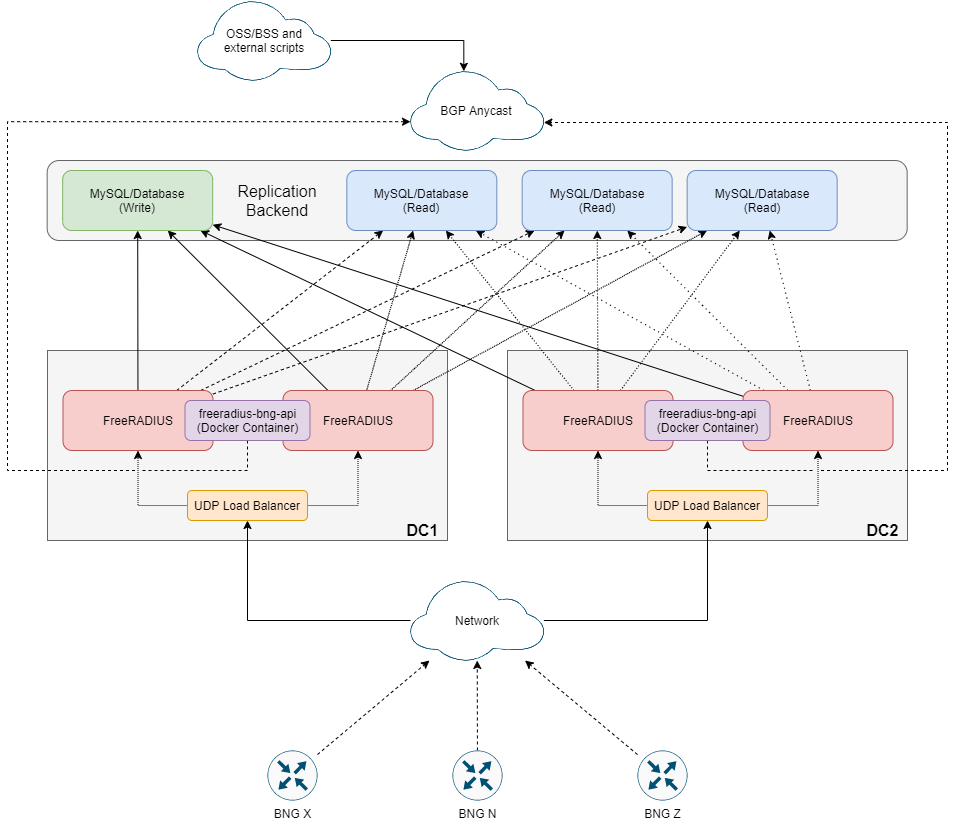

The diagram above was exported from draw.io. Its source (the exported page's mxGraphModel, read from the mxfile embedded in the PNG):
<mxGraphModel dx="2062" dy="1182" grid="1" gridSize="10" guides="1" tooltips="1" connect="1" arrows="1" fold="1" page="1" pageScale="1" pageWidth="1100" pageHeight="850" math="0" shadow="0">
  <root>
    <mxCell id="99sDZW4Jfml4oFbWswQQ-0" />
    <mxCell id="99sDZW4Jfml4oFbWswQQ-1" parent="99sDZW4Jfml4oFbWswQQ-0" />
    <mxCell id="VfphHxwf10rmW3kl9wT0-77" value="" style="rounded=1;whiteSpace=wrap;html=1;fontSize=16;fillColor=#f5f5f5;strokeColor=#666666;fontColor=#333333;" vertex="1" parent="99sDZW4Jfml4oFbWswQQ-1">
      <mxGeometry x="119.66" y="160" width="860" height="80" as="geometry" />
    </mxCell>
    <mxCell id="VfphHxwf10rmW3kl9wT0-74" value="" style="rounded=0;whiteSpace=wrap;html=1;fillColor=#f5f5f5;strokeColor=#666666;fontColor=#333333;" vertex="1" parent="99sDZW4Jfml4oFbWswQQ-1">
      <mxGeometry x="120" y="350" width="400" height="190" as="geometry" />
    </mxCell>
    <mxCell id="VfphHxwf10rmW3kl9wT0-73" value="" style="rounded=0;whiteSpace=wrap;html=1;fillColor=#f5f5f5;strokeColor=#666666;fontColor=#333333;" vertex="1" parent="99sDZW4Jfml4oFbWswQQ-1">
      <mxGeometry x="580" y="350" width="400" height="190" as="geometry" />
    </mxCell>
    <mxCell id="VfphHxwf10rmW3kl9wT0-0" style="edgeStyle=none;rounded=0;orthogonalLoop=1;jettySize=auto;html=1;dashed=1;startArrow=none;startFill=0;" edge="1" parent="99sDZW4Jfml4oFbWswQQ-1" source="VfphHxwf10rmW3kl9wT0-1" target="VfphHxwf10rmW3kl9wT0-22">
      <mxGeometry relative="1" as="geometry" />
    </mxCell>
    <mxCell id="VfphHxwf10rmW3kl9wT0-1" value="BNG N" style="points=[[0.5,0,0],[1,0.5,0],[0.5,1,0],[0,0.5,0],[0.145,0.145,0],[0.8555,0.145,0],[0.855,0.8555,0],[0.145,0.855,0]];verticalLabelPosition=bottom;html=1;verticalAlign=top;aspect=fixed;align=center;pointerEvents=1;shape=mxgraph.cisco19.rect;prIcon=router;fillColor=#FAFAFA;strokeColor=#005073;" vertex="1" parent="99sDZW4Jfml4oFbWswQQ-1">
      <mxGeometry x="525" y="750" width="50" height="50" as="geometry" />
    </mxCell>
    <mxCell id="VfphHxwf10rmW3kl9wT0-2" style="edgeStyle=none;rounded=0;orthogonalLoop=1;jettySize=auto;html=1;dashed=1;startArrow=none;startFill=0;" edge="1" parent="99sDZW4Jfml4oFbWswQQ-1" source="VfphHxwf10rmW3kl9wT0-3" target="VfphHxwf10rmW3kl9wT0-22">
      <mxGeometry relative="1" as="geometry" />
    </mxCell>
    <mxCell id="VfphHxwf10rmW3kl9wT0-3" value="BNG X" style="points=[[0.5,0,0],[1,0.5,0],[0.5,1,0],[0,0.5,0],[0.145,0.145,0],[0.8555,0.145,0],[0.855,0.8555,0],[0.145,0.855,0]];verticalLabelPosition=bottom;html=1;verticalAlign=top;aspect=fixed;align=center;pointerEvents=1;shape=mxgraph.cisco19.rect;prIcon=router;fillColor=#FAFAFA;strokeColor=#005073;" vertex="1" parent="99sDZW4Jfml4oFbWswQQ-1">
      <mxGeometry x="340" y="750" width="50" height="50" as="geometry" />
    </mxCell>
    <mxCell id="VfphHxwf10rmW3kl9wT0-4" style="edgeStyle=none;rounded=0;orthogonalLoop=1;jettySize=auto;html=1;dashed=1;startArrow=none;startFill=0;" edge="1" parent="99sDZW4Jfml4oFbWswQQ-1" source="VfphHxwf10rmW3kl9wT0-5" target="VfphHxwf10rmW3kl9wT0-22">
      <mxGeometry relative="1" as="geometry" />
    </mxCell>
    <mxCell id="VfphHxwf10rmW3kl9wT0-5" value="BNG Z" style="points=[[0.5,0,0],[1,0.5,0],[0.5,1,0],[0,0.5,0],[0.145,0.145,0],[0.8555,0.145,0],[0.855,0.8555,0],[0.145,0.855,0]];verticalLabelPosition=bottom;html=1;verticalAlign=top;aspect=fixed;align=center;pointerEvents=1;shape=mxgraph.cisco19.rect;prIcon=router;fillColor=#FAFAFA;strokeColor=#005073;" vertex="1" parent="99sDZW4Jfml4oFbWswQQ-1">
      <mxGeometry x="710" y="750" width="50" height="50" as="geometry" />
    </mxCell>
    <mxCell id="VfphHxwf10rmW3kl9wT0-58" style="edgeStyle=none;rounded=0;orthogonalLoop=1;jettySize=auto;html=1;startArrow=none;startFill=0;" edge="1" parent="99sDZW4Jfml4oFbWswQQ-1" source="VfphHxwf10rmW3kl9wT0-12" target="VfphHxwf10rmW3kl9wT0-52">
      <mxGeometry relative="1" as="geometry" />
    </mxCell>
    <mxCell id="VfphHxwf10rmW3kl9wT0-63" style="edgeStyle=none;rounded=0;orthogonalLoop=1;jettySize=auto;html=1;startArrow=none;startFill=0;dashed=1;dashPattern=1 1;" edge="1" parent="99sDZW4Jfml4oFbWswQQ-1" source="VfphHxwf10rmW3kl9wT0-12" target="VfphHxwf10rmW3kl9wT0-54">
      <mxGeometry relative="1" as="geometry" />
    </mxCell>
    <mxCell id="VfphHxwf10rmW3kl9wT0-64" style="edgeStyle=none;rounded=0;orthogonalLoop=1;jettySize=auto;html=1;startArrow=none;startFill=0;dashed=1;dashPattern=1 1;" edge="1" parent="99sDZW4Jfml4oFbWswQQ-1" source="VfphHxwf10rmW3kl9wT0-12" target="VfphHxwf10rmW3kl9wT0-55">
      <mxGeometry relative="1" as="geometry" />
    </mxCell>
    <mxCell id="VfphHxwf10rmW3kl9wT0-66" style="edgeStyle=none;rounded=0;orthogonalLoop=1;jettySize=auto;html=1;startArrow=none;startFill=0;dashed=1;dashPattern=1 1;" edge="1" parent="99sDZW4Jfml4oFbWswQQ-1" source="VfphHxwf10rmW3kl9wT0-12" target="VfphHxwf10rmW3kl9wT0-56">
      <mxGeometry relative="1" as="geometry" />
    </mxCell>
    <mxCell id="VfphHxwf10rmW3kl9wT0-12" value="FreeRADIUS" style="rounded=1;whiteSpace=wrap;html=1;fillColor=#f8cecc;strokeColor=#b85450;" vertex="1" parent="99sDZW4Jfml4oFbWswQQ-1">
      <mxGeometry x="355.5" y="390" width="150" height="60" as="geometry" />
    </mxCell>
    <mxCell id="VfphHxwf10rmW3kl9wT0-59" style="edgeStyle=none;rounded=0;orthogonalLoop=1;jettySize=auto;html=1;startArrow=none;startFill=0;" edge="1" parent="99sDZW4Jfml4oFbWswQQ-1" source="VfphHxwf10rmW3kl9wT0-17" target="VfphHxwf10rmW3kl9wT0-52">
      <mxGeometry relative="1" as="geometry" />
    </mxCell>
    <mxCell id="VfphHxwf10rmW3kl9wT0-67" style="edgeStyle=none;rounded=0;orthogonalLoop=1;jettySize=auto;html=1;startArrow=none;startFill=0;dashed=1;dashPattern=1 2;" edge="1" parent="99sDZW4Jfml4oFbWswQQ-1" source="VfphHxwf10rmW3kl9wT0-17" target="VfphHxwf10rmW3kl9wT0-54">
      <mxGeometry relative="1" as="geometry" />
    </mxCell>
    <mxCell id="VfphHxwf10rmW3kl9wT0-68" style="edgeStyle=none;rounded=0;orthogonalLoop=1;jettySize=auto;html=1;startArrow=none;startFill=0;dashed=1;dashPattern=1 2;" edge="1" parent="99sDZW4Jfml4oFbWswQQ-1" source="VfphHxwf10rmW3kl9wT0-17" target="VfphHxwf10rmW3kl9wT0-55">
      <mxGeometry relative="1" as="geometry" />
    </mxCell>
    <mxCell id="VfphHxwf10rmW3kl9wT0-69" style="edgeStyle=none;rounded=0;orthogonalLoop=1;jettySize=auto;html=1;startArrow=none;startFill=0;dashed=1;dashPattern=1 2;" edge="1" parent="99sDZW4Jfml4oFbWswQQ-1" source="VfphHxwf10rmW3kl9wT0-17" target="VfphHxwf10rmW3kl9wT0-56">
      <mxGeometry relative="1" as="geometry" />
    </mxCell>
    <mxCell id="VfphHxwf10rmW3kl9wT0-17" value="FreeRADIUS" style="rounded=1;whiteSpace=wrap;html=1;fillColor=#f8cecc;strokeColor=#b85450;" vertex="1" parent="99sDZW4Jfml4oFbWswQQ-1">
      <mxGeometry x="595.5" y="390" width="150" height="60" as="geometry" />
    </mxCell>
    <mxCell id="VfphHxwf10rmW3kl9wT0-46" style="edgeStyle=orthogonalEdgeStyle;rounded=0;orthogonalLoop=1;jettySize=auto;html=1;entryX=0.5;entryY=1;entryDx=0;entryDy=0;startArrow=none;startFill=0;" edge="1" parent="99sDZW4Jfml4oFbWswQQ-1" source="VfphHxwf10rmW3kl9wT0-22" target="VfphHxwf10rmW3kl9wT0-40">
      <mxGeometry relative="1" as="geometry" />
    </mxCell>
    <mxCell id="VfphHxwf10rmW3kl9wT0-47" style="edgeStyle=orthogonalEdgeStyle;rounded=0;orthogonalLoop=1;jettySize=auto;html=1;entryX=0.5;entryY=1;entryDx=0;entryDy=0;startArrow=none;startFill=0;" edge="1" parent="99sDZW4Jfml4oFbWswQQ-1" source="VfphHxwf10rmW3kl9wT0-22" target="VfphHxwf10rmW3kl9wT0-41">
      <mxGeometry relative="1" as="geometry" />
    </mxCell>
    <mxCell id="VfphHxwf10rmW3kl9wT0-22" value="" style="points=[[0,0.64,0],[0.2,0.15,0],[0.4,0.01,0],[0.79,0.25,0],[1,0.65,0],[0.8,0.86,0],[0.41,1,0],[0.16,0.86,0]];verticalLabelPosition=bottom;html=1;verticalAlign=top;aspect=fixed;align=center;pointerEvents=1;shape=mxgraph.cisco19.cloud;fillColor=#186180;strokeColor=none;" vertex="1" parent="99sDZW4Jfml4oFbWswQQ-1">
      <mxGeometry x="483" y="580" width="133.33" height="80" as="geometry" />
    </mxCell>
    <mxCell id="VfphHxwf10rmW3kl9wT0-60" style="edgeStyle=none;rounded=0;orthogonalLoop=1;jettySize=auto;html=1;startArrow=none;startFill=0;" edge="1" parent="99sDZW4Jfml4oFbWswQQ-1" source="VfphHxwf10rmW3kl9wT0-33" target="VfphHxwf10rmW3kl9wT0-52">
      <mxGeometry relative="1" as="geometry" />
    </mxCell>
    <mxCell id="VfphHxwf10rmW3kl9wT0-70" style="edgeStyle=none;rounded=0;orthogonalLoop=1;jettySize=auto;html=1;startArrow=none;startFill=0;dashed=1;dashPattern=1 4;" edge="1" parent="99sDZW4Jfml4oFbWswQQ-1" source="VfphHxwf10rmW3kl9wT0-33" target="VfphHxwf10rmW3kl9wT0-54">
      <mxGeometry relative="1" as="geometry" />
    </mxCell>
    <mxCell id="VfphHxwf10rmW3kl9wT0-71" style="edgeStyle=none;rounded=0;orthogonalLoop=1;jettySize=auto;html=1;startArrow=none;startFill=0;dashed=1;dashPattern=1 4;" edge="1" parent="99sDZW4Jfml4oFbWswQQ-1" source="VfphHxwf10rmW3kl9wT0-33" target="VfphHxwf10rmW3kl9wT0-55">
      <mxGeometry relative="1" as="geometry" />
    </mxCell>
    <mxCell id="VfphHxwf10rmW3kl9wT0-72" style="edgeStyle=none;rounded=0;orthogonalLoop=1;jettySize=auto;html=1;startArrow=none;startFill=0;dashed=1;dashPattern=1 4;" edge="1" parent="99sDZW4Jfml4oFbWswQQ-1" source="VfphHxwf10rmW3kl9wT0-33" target="VfphHxwf10rmW3kl9wT0-56">
      <mxGeometry relative="1" as="geometry" />
    </mxCell>
    <mxCell id="VfphHxwf10rmW3kl9wT0-33" value="FreeRADIUS" style="rounded=1;whiteSpace=wrap;html=1;fillColor=#f8cecc;strokeColor=#b85450;" vertex="1" parent="99sDZW4Jfml4oFbWswQQ-1">
      <mxGeometry x="815.5" y="390" width="150" height="60" as="geometry" />
    </mxCell>
    <mxCell id="VfphHxwf10rmW3kl9wT0-57" style="rounded=0;orthogonalLoop=1;jettySize=auto;html=1;startArrow=none;startFill=0;" edge="1" parent="99sDZW4Jfml4oFbWswQQ-1" source="VfphHxwf10rmW3kl9wT0-36" target="VfphHxwf10rmW3kl9wT0-52">
      <mxGeometry relative="1" as="geometry" />
    </mxCell>
    <mxCell id="VfphHxwf10rmW3kl9wT0-61" style="edgeStyle=none;rounded=0;orthogonalLoop=1;jettySize=auto;html=1;startArrow=none;startFill=0;dashed=1;" edge="1" parent="99sDZW4Jfml4oFbWswQQ-1" source="VfphHxwf10rmW3kl9wT0-36" target="VfphHxwf10rmW3kl9wT0-54">
      <mxGeometry relative="1" as="geometry" />
    </mxCell>
    <mxCell id="VfphHxwf10rmW3kl9wT0-62" style="edgeStyle=none;rounded=0;orthogonalLoop=1;jettySize=auto;html=1;startArrow=none;startFill=0;dashed=1;" edge="1" parent="99sDZW4Jfml4oFbWswQQ-1" source="VfphHxwf10rmW3kl9wT0-36" target="VfphHxwf10rmW3kl9wT0-55">
      <mxGeometry relative="1" as="geometry" />
    </mxCell>
    <mxCell id="VfphHxwf10rmW3kl9wT0-65" style="edgeStyle=none;rounded=0;orthogonalLoop=1;jettySize=auto;html=1;startArrow=none;startFill=0;dashed=1;" edge="1" parent="99sDZW4Jfml4oFbWswQQ-1" source="VfphHxwf10rmW3kl9wT0-36" target="VfphHxwf10rmW3kl9wT0-56">
      <mxGeometry relative="1" as="geometry" />
    </mxCell>
    <mxCell id="VfphHxwf10rmW3kl9wT0-36" value="FreeRADIUS" style="rounded=1;whiteSpace=wrap;html=1;fillColor=#f8cecc;strokeColor=#b85450;" vertex="1" parent="99sDZW4Jfml4oFbWswQQ-1">
      <mxGeometry x="135.5" y="390" width="150" height="60" as="geometry" />
    </mxCell>
    <mxCell id="VfphHxwf10rmW3kl9wT0-42" style="edgeStyle=orthogonalEdgeStyle;rounded=0;orthogonalLoop=1;jettySize=auto;html=1;entryX=0.5;entryY=1;entryDx=0;entryDy=0;startArrow=none;startFill=0;exitX=0;exitY=0.5;exitDx=0;exitDy=0;dashed=1;dashPattern=1 1;" edge="1" parent="99sDZW4Jfml4oFbWswQQ-1" source="VfphHxwf10rmW3kl9wT0-40" target="VfphHxwf10rmW3kl9wT0-36">
      <mxGeometry relative="1" as="geometry" />
    </mxCell>
    <mxCell id="VfphHxwf10rmW3kl9wT0-43" style="edgeStyle=orthogonalEdgeStyle;rounded=0;orthogonalLoop=1;jettySize=auto;html=1;startArrow=none;startFill=0;exitX=1;exitY=0.5;exitDx=0;exitDy=0;dashed=1;dashPattern=1 1;" edge="1" parent="99sDZW4Jfml4oFbWswQQ-1" source="VfphHxwf10rmW3kl9wT0-40" target="VfphHxwf10rmW3kl9wT0-12">
      <mxGeometry relative="1" as="geometry" />
    </mxCell>
    <mxCell id="VfphHxwf10rmW3kl9wT0-40" value="UDP Load Balancer" style="rounded=1;whiteSpace=wrap;html=1;fillColor=#ffe6cc;strokeColor=#d79b00;" vertex="1" parent="99sDZW4Jfml4oFbWswQQ-1">
      <mxGeometry x="260" y="490" width="120" height="30" as="geometry" />
    </mxCell>
    <mxCell id="VfphHxwf10rmW3kl9wT0-44" style="edgeStyle=orthogonalEdgeStyle;rounded=0;orthogonalLoop=1;jettySize=auto;html=1;startArrow=none;startFill=0;exitX=0;exitY=0.5;exitDx=0;exitDy=0;dashed=1;dashPattern=1 1;" edge="1" parent="99sDZW4Jfml4oFbWswQQ-1" source="VfphHxwf10rmW3kl9wT0-41" target="VfphHxwf10rmW3kl9wT0-17">
      <mxGeometry relative="1" as="geometry" />
    </mxCell>
    <mxCell id="VfphHxwf10rmW3kl9wT0-45" style="edgeStyle=orthogonalEdgeStyle;rounded=0;orthogonalLoop=1;jettySize=auto;html=1;startArrow=none;startFill=0;exitX=1;exitY=0.5;exitDx=0;exitDy=0;dashed=1;dashPattern=1 1;" edge="1" parent="99sDZW4Jfml4oFbWswQQ-1" source="VfphHxwf10rmW3kl9wT0-41" target="VfphHxwf10rmW3kl9wT0-33">
      <mxGeometry relative="1" as="geometry" />
    </mxCell>
    <mxCell id="VfphHxwf10rmW3kl9wT0-41" value="UDP Load Balancer" style="rounded=1;whiteSpace=wrap;html=1;fillColor=#ffe6cc;strokeColor=#d79b00;" vertex="1" parent="99sDZW4Jfml4oFbWswQQ-1">
      <mxGeometry x="720" y="490" width="120" height="30" as="geometry" />
    </mxCell>
    <mxCell id="VfphHxwf10rmW3kl9wT0-48" value="Network" style="text;html=1;strokeColor=none;fillColor=none;align=center;verticalAlign=middle;whiteSpace=wrap;rounded=0;" vertex="1" parent="99sDZW4Jfml4oFbWswQQ-1">
      <mxGeometry x="529.66" y="610" width="40" height="20" as="geometry" />
    </mxCell>
    <mxCell id="VfphHxwf10rmW3kl9wT0-52" value="MySQL/Database&lt;br&gt;(Write)" style="rounded=1;whiteSpace=wrap;html=1;fillColor=#d5e8d4;strokeColor=#82b366;" vertex="1" parent="99sDZW4Jfml4oFbWswQQ-1">
      <mxGeometry x="135.16" y="170" width="150" height="60" as="geometry" />
    </mxCell>
    <mxCell id="VfphHxwf10rmW3kl9wT0-54" value="MySQL/Database&lt;br&gt;(Read)" style="rounded=1;whiteSpace=wrap;html=1;fillColor=#dae8fc;strokeColor=#6c8ebf;" vertex="1" parent="99sDZW4Jfml4oFbWswQQ-1">
      <mxGeometry x="419.32000000000005" y="170" width="150" height="60" as="geometry" />
    </mxCell>
    <mxCell id="VfphHxwf10rmW3kl9wT0-55" value="MySQL/Database&lt;br&gt;(Read)" style="rounded=1;whiteSpace=wrap;html=1;fillColor=#dae8fc;strokeColor=#6c8ebf;" vertex="1" parent="99sDZW4Jfml4oFbWswQQ-1">
      <mxGeometry x="594.66" y="170" width="150" height="60" as="geometry" />
    </mxCell>
    <mxCell id="VfphHxwf10rmW3kl9wT0-56" value="MySQL/Database&lt;br&gt;(Read)" style="rounded=1;whiteSpace=wrap;html=1;fillColor=#dae8fc;strokeColor=#6c8ebf;" vertex="1" parent="99sDZW4Jfml4oFbWswQQ-1">
      <mxGeometry x="759.66" y="170" width="150" height="60" as="geometry" />
    </mxCell>
    <mxCell id="VfphHxwf10rmW3kl9wT0-75" value="DC2" style="text;html=1;align=center;verticalAlign=middle;resizable=0;points=[];autosize=1;strokeColor=none;fontStyle=1;fontSize=16;" vertex="1" parent="99sDZW4Jfml4oFbWswQQ-1">
      <mxGeometry x="930" y="520" width="50" height="20" as="geometry" />
    </mxCell>
    <mxCell id="VfphHxwf10rmW3kl9wT0-76" value="DC1" style="text;html=1;align=center;verticalAlign=middle;resizable=0;points=[];autosize=1;strokeColor=none;fontStyle=1;fontSize=16;" vertex="1" parent="99sDZW4Jfml4oFbWswQQ-1">
      <mxGeometry x="470" y="520" width="50" height="20" as="geometry" />
    </mxCell>
    <mxCell id="VfphHxwf10rmW3kl9wT0-79" value="Replication&lt;br&gt;Backend" style="text;html=1;strokeColor=none;fillColor=none;align=center;verticalAlign=middle;whiteSpace=wrap;rounded=0;fontSize=16;" vertex="1" parent="99sDZW4Jfml4oFbWswQQ-1">
      <mxGeometry x="329.66" y="190" width="40" height="20" as="geometry" />
    </mxCell>
    <mxCell id="G30s_kcJWe1Lu_LAkd5O-0" value="" style="points=[[0,0.64,0],[0.2,0.15,0],[0.4,0.01,0],[0.79,0.25,0],[1,0.65,0],[0.8,0.86,0],[0.41,1,0],[0.16,0.86,0]];verticalLabelPosition=bottom;html=1;verticalAlign=top;aspect=fixed;align=center;pointerEvents=1;shape=mxgraph.cisco19.cloud;fillColor=#186180;strokeColor=none;" vertex="1" parent="99sDZW4Jfml4oFbWswQQ-1">
      <mxGeometry x="483" y="70" width="133.33" height="80" as="geometry" />
    </mxCell>
    <mxCell id="G30s_kcJWe1Lu_LAkd5O-1" value="BGP Anycast" style="text;html=1;strokeColor=none;fillColor=none;align=center;verticalAlign=middle;whiteSpace=wrap;rounded=0;" vertex="1" parent="99sDZW4Jfml4oFbWswQQ-1">
      <mxGeometry x="504.32" y="100" width="90" height="20" as="geometry" />
    </mxCell>
    <mxCell id="8mQEDC_fhZdM5KDMdGXt-10" style="rounded=0;orthogonalLoop=1;jettySize=auto;html=1;entryX=0;entryY=0.64;entryDx=0;entryDy=0;entryPerimeter=0;fontSize=16;startArrow=none;startFill=0;edgeStyle=orthogonalEdgeStyle;exitX=0.5;exitY=1;exitDx=0;exitDy=0;jumpStyle=gap;dashed=1;" edge="1" parent="99sDZW4Jfml4oFbWswQQ-1" source="8mQEDC_fhZdM5KDMdGXt-0" target="G30s_kcJWe1Lu_LAkd5O-0">
      <mxGeometry relative="1" as="geometry">
        <Array as="points">
          <mxPoint x="320" y="470" />
          <mxPoint x="80" y="470" />
          <mxPoint x="80" y="121" />
        </Array>
      </mxGeometry>
    </mxCell>
    <mxCell id="8mQEDC_fhZdM5KDMdGXt-0" value="freeradius-bng-api&lt;br&gt;(Docker Container)" style="rounded=1;whiteSpace=wrap;html=1;fillColor=#e1d5e7;strokeColor=#9673a6;" vertex="1" parent="99sDZW4Jfml4oFbWswQQ-1">
      <mxGeometry x="257.5" y="400" width="125" height="40" as="geometry" />
    </mxCell>
    <mxCell id="8mQEDC_fhZdM5KDMdGXt-11" style="edgeStyle=orthogonalEdgeStyle;rounded=0;jumpStyle=gap;orthogonalLoop=1;jettySize=auto;html=1;entryX=1;entryY=0.65;entryDx=0;entryDy=0;entryPerimeter=0;fontSize=16;startArrow=none;startFill=0;exitX=0.5;exitY=1;exitDx=0;exitDy=0;dashed=1;" edge="1" parent="99sDZW4Jfml4oFbWswQQ-1" source="8mQEDC_fhZdM5KDMdGXt-1" target="G30s_kcJWe1Lu_LAkd5O-0">
      <mxGeometry relative="1" as="geometry">
        <Array as="points">
          <mxPoint x="780" y="470" />
          <mxPoint x="1020" y="470" />
          <mxPoint x="1020" y="122" />
        </Array>
      </mxGeometry>
    </mxCell>
    <mxCell id="8mQEDC_fhZdM5KDMdGXt-1" value="freeradius-bng-api&lt;br&gt;(Docker Container)" style="rounded=1;whiteSpace=wrap;html=1;fillColor=#e1d5e7;strokeColor=#9673a6;" vertex="1" parent="99sDZW4Jfml4oFbWswQQ-1">
      <mxGeometry x="717.5" y="400" width="125" height="40" as="geometry" />
    </mxCell>
    <mxCell id="smAnzHjXf2jPcroZ5AEA-2" style="edgeStyle=orthogonalEdgeStyle;rounded=0;jumpStyle=gap;orthogonalLoop=1;jettySize=auto;html=1;entryX=0.4;entryY=0.01;entryDx=0;entryDy=0;entryPerimeter=0;fontSize=16;startArrow=none;startFill=0;" edge="1" parent="99sDZW4Jfml4oFbWswQQ-1" source="smAnzHjXf2jPcroZ5AEA-0" target="G30s_kcJWe1Lu_LAkd5O-0">
      <mxGeometry relative="1" as="geometry" />
    </mxCell>
    <mxCell id="smAnzHjXf2jPcroZ5AEA-0" value="" style="points=[[0,0.64,0],[0.2,0.15,0],[0.4,0.01,0],[0.79,0.25,0],[1,0.65,0],[0.8,0.86,0],[0.41,1,0],[0.16,0.86,0]];verticalLabelPosition=bottom;html=1;verticalAlign=top;aspect=fixed;align=center;pointerEvents=1;shape=mxgraph.cisco19.cloud;fillColor=#186180;strokeColor=none;" vertex="1" parent="99sDZW4Jfml4oFbWswQQ-1">
      <mxGeometry x="270" width="133.33" height="80" as="geometry" />
    </mxCell>
    <mxCell id="smAnzHjXf2jPcroZ5AEA-1" value="OSS/BSS and external scripts" style="text;html=1;strokeColor=none;fillColor=none;align=center;verticalAlign=middle;whiteSpace=wrap;rounded=0;" vertex="1" parent="99sDZW4Jfml4oFbWswQQ-1">
      <mxGeometry x="291.65999999999997" y="30" width="90" height="20" as="geometry" />
    </mxCell>
  </root>
</mxGraphModel>